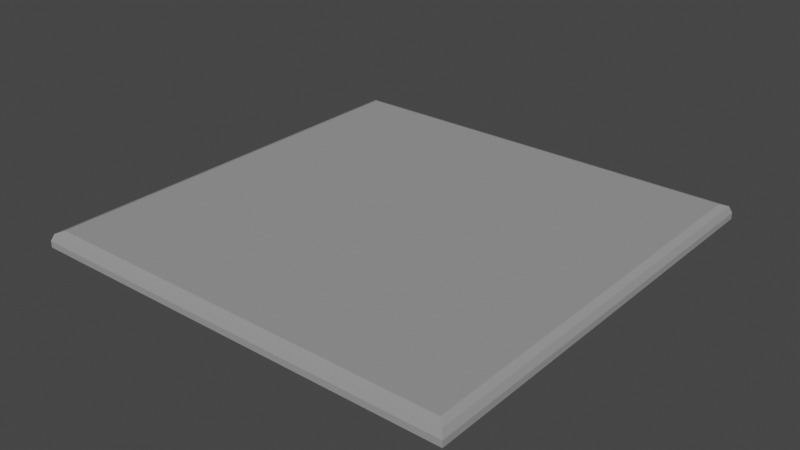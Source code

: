 # Source: sidewalk_tile.blend  (saved by Blender 3.4.6; exported with 4.5.12 LTS)
import bpy
from mathutils import Matrix  # noqa: F401  (used for matrix-valued properties, if any)

bpy.ops.wm.read_factory_settings(use_empty=True)
scene = bpy.context.scene
scene.name = 'Scene'

# ---- collections
col_collection = bpy.data.collections.new('Collection'); scene.collection.children.link(col_collection)

# ---- materials (node trees are filled in below, after node groups)
mat_material_001 = bpy.data.materials.new('Material.001')
mat_material_001.use_transparent_shadow = False

# ---- material node trees
mat_material_001.use_nodes = True; mat_material_001.node_tree.nodes.clear()
_N = mat_material_001.node_tree.nodes; _L = mat_material_001.node_tree.links
n0 = _N.new('ShaderNodeBsdfPrincipled'); n0.name = 'Principled BSDF'; n0.location = (10, 300)
n0.distribution = 'GGX'
n0.subsurface_method = 'RANDOM_WALK_SKIN'
n0.inputs[0].default_value = (0.3135, 0.3135, 0.3135, 1.0)
n0.inputs[2].default_value = 1.0
n0.inputs[3].default_value = 1.45
n0.inputs[13].default_value = 0.2023
n0.inputs[27].default_value = (0.0, 0.0, 0.0, 1.0)
n0.inputs[28].default_value = 1.0
n1 = _N.new('ShaderNodeOutputMaterial'); n1.name = 'Material Output'; n1.location = (300, 300)
_L.new(n0.outputs[0], n1.inputs[0])
n1.is_active_output = True

# ---- world
world_world = bpy.data.worlds.new('World'); scene.world = world_world
world_world.use_nodes = True; world_world.node_tree.nodes.clear()
_N = world_world.node_tree.nodes; _L = world_world.node_tree.links
n0 = _N.new('ShaderNodeOutputWorld'); n0.name = 'World Output'; n0.location = (300, 300)
n1 = _N.new('ShaderNodeBackground'); n1.name = 'Background'; n1.location = (10, 300)
n1.inputs[0].default_value = (0.05088, 0.05088, 0.05088, 1.0)
_L.new(n1.outputs[0], n0.inputs[0])
n0.is_active_output = True
world_world.color = (0.05088, 0.05088, 0.05088)
world_world.use_sun_shadow = False
world_world.sun_shadow_jitter_overblur = 0.0

# ---- meshes
me_plane = bpy.data.meshes.new('Plane')
me_plane.from_pydata([(-1.0, -1.0, 0.0), (1.0, -1.0, 0.0), (-1.0, 1.0, 0.0), (1.0, 1.0, 0.0), (-1.0, -1.0, 0.02895), (-0.9561, -0.9561, 0.0729), (-0.9875, -0.9875, 0.06036), (1.0, -1.0, 0.02895), (0.9561, -0.9561, 0.0729), (0.9875, -0.9875, 0.06036), (-0.9561, 0.9561, 0.0729), (-1.0, 1.0, 0.02895), (-0.9875, 0.9875, 0.06036), (1.0, 1.0, 0.02895), (0.9561, 0.9561, 0.0729), (0.9875, 0.9875, 0.06036)], [], [(0, 2, 3, 1), (0, 1, 7, 4), (3, 2, 11, 13), (5, 8, 14, 10), (1, 3, 13, 7), (11, 4, 6, 12), (12, 6, 5, 10), (4, 7, 9, 6), (6, 9, 8, 5), (7, 13, 15, 9), (9, 15, 14, 8), (13, 11, 12, 15), (15, 12, 10, 14), (2, 0, 4, 11)])
_uv = me_plane.uv_layers.new(name='UVMap')
_uv.uv.foreach_set('vector', [0.0, 0.0, 0.0, 1.0, 1.0, 1.0, 1.0, 0.0, 0.0, 0.0, 1.0, 0.0, 1.0, 0.0, 0.0, 0.0, 1.0, 1.0, 0.0, 1.0, 0.0, 1.0, 1.0, 1.0, 0.02197, 0.02197, 0.978, 0.02197, 0.978, 0.978, 0.02197, 0.978, 1.0, 0.0, 1.0, 1.0, 1.0, 1.0, 1.0, 0.0, 0.0, 1.0, 0.0, 0.0, 0.003135, 0.003135, 0.003135, 0.9969, 0.003135, 0.9969, 0.003135, 0.003135, 0.02197, 0.02197, 0.02197, 0.978, 0.0, 0.0, 1.0, 0.0, 0.9969, 0.003135, 0.003135, 0.003135, 0.003135, 0.003135, 0.9969, 0.003135, 0.978, 0.02197, 0.02197, 0.02197, 1.0, 0.0, 1.0, 1.0, 0.9969, 0.9969, 0.9969, 0.003135, 0.9969, 0.003135, 0.9969, 0.9969, 0.978, 0.978, 0.978, 0.02197, 1.0, 1.0, 0.0, 1.0, 0.003135, 0.9969, 0.9969, 0.9969, 0.9969, 0.9969, 0.003135, 0.9969, 0.02197, 0.978, 0.978, 0.978, 0.0, 1.0, 0.0, 0.0, 0.0, 0.0, 0.0, 1.0])
me_plane.materials.append(mat_material_001)
me_plane.update()

# ---- objects
ob_plane = bpy.data.objects.new('Plane', me_plane)

# ---- transforms, parenting, visibility, modifiers, constraints
ob_plane.location = (0.0, 0.0, 0.0)

# ---- collection membership
col_collection.objects.link(ob_plane)

# ---- scene / render settings (as saved in the file)
scene.frame_start = 1; scene.frame_end = 250; scene.frame_set(1)
scene.render.engine = 'BLENDER_EEVEE_NEXT'
scene.cycles.sampling_pattern = 'TABULATED_SOBOL'
scene.cycles.use_light_tree = False
scene.view_settings.view_transform = 'Filmic'
bpy.context.view_layer.update()

# ---- added for rendering (the .blend has no active camera and no usable light): camera, sun
cam_auto = bpy.data.cameras.new('AutoCamera')
cam_auto.lens = 50.0
cam_auto.sensor_width = 36.0
cam_auto.clip_end = 1000.0
ob_auto_camera = bpy.data.objects.new('AutoCamera', cam_auto)
scene.collection.objects.link(ob_auto_camera)
ob_auto_camera.location = (2.6178, -3.14136, 2.13069)
ob_auto_camera.rotation_euler = (1.09748, -7.21219e-08, 0.694738)
scene.camera = ob_auto_camera
light_auto_sun = bpy.data.lights.new('AutoSun', 'SUN')
light_auto_sun.energy = 3.0
light_auto_sun.angle = 0.0523599
ob_auto_sun = bpy.data.objects.new('AutoSun', light_auto_sun)
scene.collection.objects.link(ob_auto_sun)
ob_auto_sun.rotation_euler = (0.872665, 0.174533, 0.523599)
bpy.context.view_layer.update()
